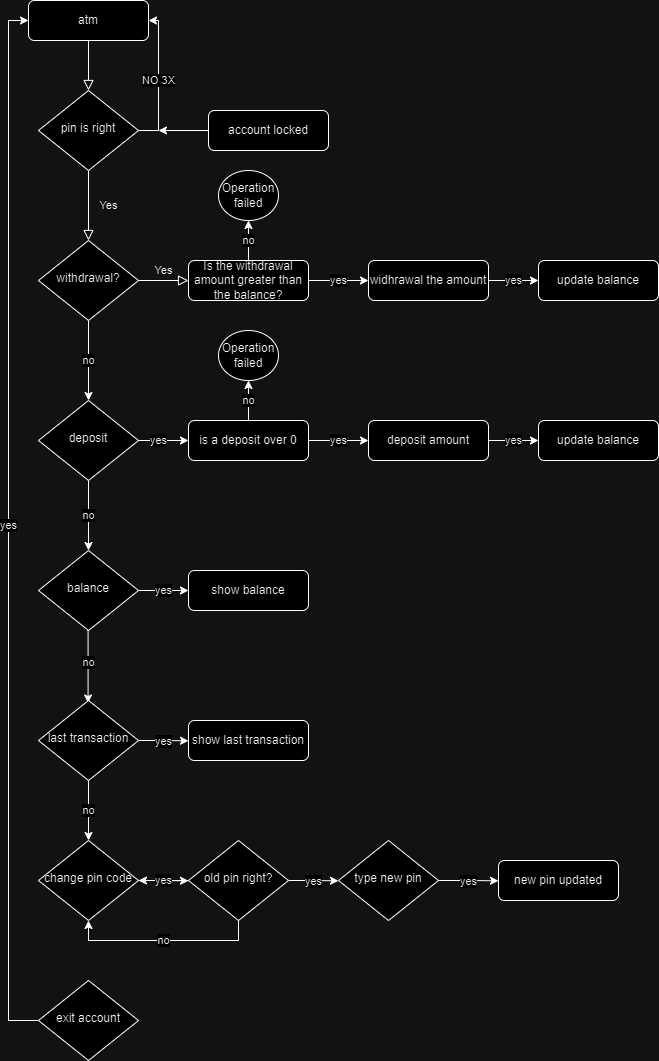

The diagram above was exported from draw.io. Its source (the exported page's mxGraphModel, read from the mxfile embedded in the PNG):
<mxGraphModel dx="1395" dy="643" grid="1" gridSize="10" guides="1" tooltips="1" connect="1" arrows="1" fold="1" page="1" pageScale="1" pageWidth="827" pageHeight="1169" math="0" shadow="0">
  <root>
    <mxCell id="WIyWlLk6GJQsqaUBKTNV-0" />
    <mxCell id="WIyWlLk6GJQsqaUBKTNV-1" parent="WIyWlLk6GJQsqaUBKTNV-0" />
    <mxCell id="WIyWlLk6GJQsqaUBKTNV-2" value="" style="rounded=0;html=1;jettySize=auto;orthogonalLoop=1;fontSize=11;endArrow=block;endFill=0;endSize=8;strokeWidth=1;shadow=0;labelBackgroundColor=none;edgeStyle=orthogonalEdgeStyle;" parent="WIyWlLk6GJQsqaUBKTNV-1" source="WIyWlLk6GJQsqaUBKTNV-3" target="WIyWlLk6GJQsqaUBKTNV-6" edge="1">
      <mxGeometry relative="1" as="geometry" />
    </mxCell>
    <mxCell id="WIyWlLk6GJQsqaUBKTNV-3" value="atm" style="rounded=1;whiteSpace=wrap;html=1;fontSize=12;glass=0;strokeWidth=1;shadow=0;" parent="WIyWlLk6GJQsqaUBKTNV-1" vertex="1">
      <mxGeometry x="160" y="80" width="120" height="40" as="geometry" />
    </mxCell>
    <mxCell id="WIyWlLk6GJQsqaUBKTNV-4" value="Yes" style="rounded=0;html=1;jettySize=auto;orthogonalLoop=1;fontSize=11;endArrow=block;endFill=0;endSize=8;strokeWidth=1;shadow=0;labelBackgroundColor=none;edgeStyle=orthogonalEdgeStyle;" parent="WIyWlLk6GJQsqaUBKTNV-1" source="WIyWlLk6GJQsqaUBKTNV-6" target="WIyWlLk6GJQsqaUBKTNV-10" edge="1">
      <mxGeometry y="20" relative="1" as="geometry">
        <mxPoint as="offset" />
      </mxGeometry>
    </mxCell>
    <mxCell id="QcTf_vmBiz6h6oYdoZsx-39" value="NO 3X" style="edgeStyle=orthogonalEdgeStyle;rounded=0;orthogonalLoop=1;jettySize=auto;html=1;exitX=1;exitY=0.5;exitDx=0;exitDy=0;entryX=1;entryY=0.5;entryDx=0;entryDy=0;" edge="1" parent="WIyWlLk6GJQsqaUBKTNV-1" source="WIyWlLk6GJQsqaUBKTNV-6" target="WIyWlLk6GJQsqaUBKTNV-3">
      <mxGeometry relative="1" as="geometry" />
    </mxCell>
    <mxCell id="WIyWlLk6GJQsqaUBKTNV-6" value="pin is right" style="rhombus;whiteSpace=wrap;html=1;shadow=0;fontFamily=Helvetica;fontSize=12;align=center;strokeWidth=1;spacing=6;spacingTop=-4;" parent="WIyWlLk6GJQsqaUBKTNV-1" vertex="1">
      <mxGeometry x="170" y="170" width="100" height="80" as="geometry" />
    </mxCell>
    <mxCell id="QcTf_vmBiz6h6oYdoZsx-40" style="edgeStyle=orthogonalEdgeStyle;rounded=0;orthogonalLoop=1;jettySize=auto;html=1;" edge="1" parent="WIyWlLk6GJQsqaUBKTNV-1" source="WIyWlLk6GJQsqaUBKTNV-7">
      <mxGeometry relative="1" as="geometry">
        <mxPoint x="290" y="210" as="targetPoint" />
      </mxGeometry>
    </mxCell>
    <mxCell id="WIyWlLk6GJQsqaUBKTNV-7" value="account locked" style="rounded=1;whiteSpace=wrap;html=1;fontSize=12;glass=0;strokeWidth=1;shadow=0;" parent="WIyWlLk6GJQsqaUBKTNV-1" vertex="1">
      <mxGeometry x="340" y="190" width="120" height="40" as="geometry" />
    </mxCell>
    <mxCell id="WIyWlLk6GJQsqaUBKTNV-9" value="Yes" style="edgeStyle=orthogonalEdgeStyle;rounded=0;html=1;jettySize=auto;orthogonalLoop=1;fontSize=11;endArrow=block;endFill=0;endSize=8;strokeWidth=1;shadow=0;labelBackgroundColor=none;entryX=0;entryY=0.5;entryDx=0;entryDy=0;" parent="WIyWlLk6GJQsqaUBKTNV-1" source="WIyWlLk6GJQsqaUBKTNV-10" target="WIyWlLk6GJQsqaUBKTNV-12" edge="1">
      <mxGeometry y="10" relative="1" as="geometry">
        <mxPoint as="offset" />
        <Array as="points">
          <mxPoint x="310" y="360" />
          <mxPoint x="310" y="360" />
        </Array>
      </mxGeometry>
    </mxCell>
    <mxCell id="QcTf_vmBiz6h6oYdoZsx-2" value="no" style="edgeStyle=orthogonalEdgeStyle;rounded=0;orthogonalLoop=1;jettySize=auto;html=1;entryX=0.5;entryY=0;entryDx=0;entryDy=0;" edge="1" parent="WIyWlLk6GJQsqaUBKTNV-1" source="WIyWlLk6GJQsqaUBKTNV-10">
      <mxGeometry relative="1" as="geometry">
        <mxPoint x="220" y="480" as="targetPoint" />
      </mxGeometry>
    </mxCell>
    <mxCell id="WIyWlLk6GJQsqaUBKTNV-10" value="withdrawal?" style="rhombus;whiteSpace=wrap;html=1;shadow=0;fontFamily=Helvetica;fontSize=12;align=center;strokeWidth=1;spacing=6;spacingTop=-4;" parent="WIyWlLk6GJQsqaUBKTNV-1" vertex="1">
      <mxGeometry x="170" y="320" width="100" height="80" as="geometry" />
    </mxCell>
    <mxCell id="QcTf_vmBiz6h6oYdoZsx-31" value="no" style="edgeStyle=orthogonalEdgeStyle;rounded=0;orthogonalLoop=1;jettySize=auto;html=1;exitX=0.5;exitY=1;exitDx=0;exitDy=0;" edge="1" parent="WIyWlLk6GJQsqaUBKTNV-1">
      <mxGeometry relative="1" as="geometry">
        <mxPoint x="219.58" y="782.5" as="targetPoint" />
        <mxPoint x="219.58" y="700" as="sourcePoint" />
      </mxGeometry>
    </mxCell>
    <mxCell id="QcTf_vmBiz6h6oYdoZsx-10" value="yes" style="edgeStyle=orthogonalEdgeStyle;rounded=0;orthogonalLoop=1;jettySize=auto;html=1;exitX=1;exitY=0.5;exitDx=0;exitDy=0;entryX=0;entryY=0.5;entryDx=0;entryDy=0;" edge="1" parent="WIyWlLk6GJQsqaUBKTNV-1" source="WIyWlLk6GJQsqaUBKTNV-12" target="QcTf_vmBiz6h6oYdoZsx-11">
      <mxGeometry relative="1" as="geometry">
        <mxPoint x="480" y="360" as="targetPoint" />
      </mxGeometry>
    </mxCell>
    <mxCell id="QcTf_vmBiz6h6oYdoZsx-29" value="no" style="edgeStyle=orthogonalEdgeStyle;rounded=0;orthogonalLoop=1;jettySize=auto;html=1;exitX=0.5;exitY=0;exitDx=0;exitDy=0;entryX=0.5;entryY=1;entryDx=0;entryDy=0;" edge="1" parent="WIyWlLk6GJQsqaUBKTNV-1" source="WIyWlLk6GJQsqaUBKTNV-12" target="QcTf_vmBiz6h6oYdoZsx-8">
      <mxGeometry relative="1" as="geometry" />
    </mxCell>
    <mxCell id="WIyWlLk6GJQsqaUBKTNV-12" value="Is the withdrawal amount greater than the balance?" style="rounded=1;whiteSpace=wrap;html=1;fontSize=12;glass=0;strokeWidth=1;shadow=0;" parent="WIyWlLk6GJQsqaUBKTNV-1" vertex="1">
      <mxGeometry x="320" y="340" width="120" height="40" as="geometry" />
    </mxCell>
    <mxCell id="QcTf_vmBiz6h6oYdoZsx-3" value="no" style="edgeStyle=orthogonalEdgeStyle;rounded=0;orthogonalLoop=1;jettySize=auto;html=1;exitX=0.5;exitY=1;exitDx=0;exitDy=0;entryX=0.5;entryY=0;entryDx=0;entryDy=0;" edge="1" parent="WIyWlLk6GJQsqaUBKTNV-1">
      <mxGeometry relative="1" as="geometry">
        <mxPoint x="220" y="560" as="sourcePoint" />
        <mxPoint x="220" y="630" as="targetPoint" />
      </mxGeometry>
    </mxCell>
    <mxCell id="QcTf_vmBiz6h6oYdoZsx-4" value="yes" style="edgeStyle=orthogonalEdgeStyle;rounded=0;orthogonalLoop=1;jettySize=auto;html=1;exitX=1;exitY=0.5;exitDx=0;exitDy=0;" edge="1" parent="WIyWlLk6GJQsqaUBKTNV-1">
      <mxGeometry relative="1" as="geometry">
        <mxPoint x="320" y="520" as="targetPoint" />
        <mxPoint x="260" y="520" as="sourcePoint" />
      </mxGeometry>
    </mxCell>
    <mxCell id="QcTf_vmBiz6h6oYdoZsx-8" value="Operation failed" style="ellipse;whiteSpace=wrap;html=1;" vertex="1" parent="WIyWlLk6GJQsqaUBKTNV-1">
      <mxGeometry x="350" y="250" width="60" height="50" as="geometry" />
    </mxCell>
    <mxCell id="QcTf_vmBiz6h6oYdoZsx-28" value="yes" style="edgeStyle=orthogonalEdgeStyle;rounded=0;orthogonalLoop=1;jettySize=auto;html=1;exitX=1;exitY=0.5;exitDx=0;exitDy=0;entryX=0;entryY=0.5;entryDx=0;entryDy=0;" edge="1" parent="WIyWlLk6GJQsqaUBKTNV-1" source="QcTf_vmBiz6h6oYdoZsx-11" target="QcTf_vmBiz6h6oYdoZsx-13">
      <mxGeometry relative="1" as="geometry" />
    </mxCell>
    <mxCell id="QcTf_vmBiz6h6oYdoZsx-11" value="widhrawal the amount" style="rounded=1;whiteSpace=wrap;html=1;fontSize=12;glass=0;strokeWidth=1;shadow=0;" vertex="1" parent="WIyWlLk6GJQsqaUBKTNV-1">
      <mxGeometry x="500" y="340" width="120" height="40" as="geometry" />
    </mxCell>
    <mxCell id="QcTf_vmBiz6h6oYdoZsx-13" value="update balance" style="rounded=1;whiteSpace=wrap;html=1;fontSize=12;glass=0;strokeWidth=1;shadow=0;" vertex="1" parent="WIyWlLk6GJQsqaUBKTNV-1">
      <mxGeometry x="670" y="340" width="120" height="40" as="geometry" />
    </mxCell>
    <mxCell id="QcTf_vmBiz6h6oYdoZsx-14" value="show balance" style="rounded=1;whiteSpace=wrap;html=1;fontSize=12;glass=0;strokeWidth=1;shadow=0;" vertex="1" parent="WIyWlLk6GJQsqaUBKTNV-1">
      <mxGeometry x="320" y="650" width="120" height="40" as="geometry" />
    </mxCell>
    <mxCell id="QcTf_vmBiz6h6oYdoZsx-19" value="yes" style="edgeStyle=orthogonalEdgeStyle;rounded=0;orthogonalLoop=1;jettySize=auto;html=1;exitX=1;exitY=0.5;exitDx=0;exitDy=0;entryX=0;entryY=0.5;entryDx=0;entryDy=0;" edge="1" parent="WIyWlLk6GJQsqaUBKTNV-1" source="QcTf_vmBiz6h6oYdoZsx-20" target="QcTf_vmBiz6h6oYdoZsx-22">
      <mxGeometry relative="1" as="geometry">
        <mxPoint x="480" y="520" as="targetPoint" />
      </mxGeometry>
    </mxCell>
    <mxCell id="QcTf_vmBiz6h6oYdoZsx-30" value="no" style="edgeStyle=orthogonalEdgeStyle;rounded=0;orthogonalLoop=1;jettySize=auto;html=1;exitX=0.5;exitY=0;exitDx=0;exitDy=0;entryX=0.5;entryY=1;entryDx=0;entryDy=0;" edge="1" parent="WIyWlLk6GJQsqaUBKTNV-1" source="QcTf_vmBiz6h6oYdoZsx-20" target="QcTf_vmBiz6h6oYdoZsx-25">
      <mxGeometry relative="1" as="geometry" />
    </mxCell>
    <mxCell id="QcTf_vmBiz6h6oYdoZsx-20" value="is a deposit over 0" style="rounded=1;whiteSpace=wrap;html=1;fontSize=12;glass=0;strokeWidth=1;shadow=0;" vertex="1" parent="WIyWlLk6GJQsqaUBKTNV-1">
      <mxGeometry x="320" y="500" width="120" height="40" as="geometry" />
    </mxCell>
    <mxCell id="QcTf_vmBiz6h6oYdoZsx-27" value="yes" style="edgeStyle=orthogonalEdgeStyle;rounded=0;orthogonalLoop=1;jettySize=auto;html=1;exitX=1;exitY=0.5;exitDx=0;exitDy=0;entryX=0;entryY=0.5;entryDx=0;entryDy=0;" edge="1" parent="WIyWlLk6GJQsqaUBKTNV-1" source="QcTf_vmBiz6h6oYdoZsx-22" target="QcTf_vmBiz6h6oYdoZsx-23">
      <mxGeometry relative="1" as="geometry" />
    </mxCell>
    <mxCell id="QcTf_vmBiz6h6oYdoZsx-22" value="deposit amount" style="rounded=1;whiteSpace=wrap;html=1;fontSize=12;glass=0;strokeWidth=1;shadow=0;" vertex="1" parent="WIyWlLk6GJQsqaUBKTNV-1">
      <mxGeometry x="500" y="500" width="120" height="40" as="geometry" />
    </mxCell>
    <mxCell id="QcTf_vmBiz6h6oYdoZsx-23" value="update balance" style="rounded=1;whiteSpace=wrap;html=1;fontSize=12;glass=0;strokeWidth=1;shadow=0;" vertex="1" parent="WIyWlLk6GJQsqaUBKTNV-1">
      <mxGeometry x="670" y="500" width="120" height="40" as="geometry" />
    </mxCell>
    <mxCell id="QcTf_vmBiz6h6oYdoZsx-25" value="Operation failed" style="ellipse;whiteSpace=wrap;html=1;" vertex="1" parent="WIyWlLk6GJQsqaUBKTNV-1">
      <mxGeometry x="350" y="410" width="60" height="50" as="geometry" />
    </mxCell>
    <mxCell id="QcTf_vmBiz6h6oYdoZsx-36" value="yes" style="edgeStyle=orthogonalEdgeStyle;rounded=0;orthogonalLoop=1;jettySize=auto;html=1;exitX=1;exitY=0.5;exitDx=0;exitDy=0;entryX=0;entryY=0.5;entryDx=0;entryDy=0;" edge="1" parent="WIyWlLk6GJQsqaUBKTNV-1" source="QcTf_vmBiz6h6oYdoZsx-33" target="QcTf_vmBiz6h6oYdoZsx-14">
      <mxGeometry relative="1" as="geometry" />
    </mxCell>
    <mxCell id="QcTf_vmBiz6h6oYdoZsx-33" value="balance&lt;span style=&quot;color: rgba(0, 0, 0, 0); font-family: monospace; font-size: 0px; text-align: start; text-wrap: nowrap;&quot;&gt;%3CmxGraphModel%3E%3Croot%3E%3CmxCell%20id%3D%220%22%2F%3E%3CmxCell%20id%3D%221%22%20parent%3D%220%22%2F%3E%3CmxCell%20id%3D%222%22%20value%3D%22withdrawal%3F%22%20style%3D%22rhombus%3BwhiteSpace%3Dwrap%3Bhtml%3D1%3Bshadow%3D0%3BfontFamily%3DHelvetica%3BfontSize%3D12%3Balign%3Dcenter%3BstrokeWidth%3D1%3Bspacing%3D6%3BspacingTop%3D-4%3B%22%20vertex%3D%221%22%20parent%3D%221%22%3E%3CmxGeometry%20x%3D%22170%22%20y%3D%22320%22%20width%3D%22100%22%20height%3D%2280%22%20as%3D%22geometry%22%2F%3E%3C%2FmxCell%3E%3C%2Froot%3E%3C%2FmxGraphModel%3E&lt;/span&gt;" style="rhombus;whiteSpace=wrap;html=1;shadow=0;fontFamily=Helvetica;fontSize=12;align=center;strokeWidth=1;spacing=6;spacingTop=-4;" vertex="1" parent="WIyWlLk6GJQsqaUBKTNV-1">
      <mxGeometry x="170" y="630" width="100" height="80" as="geometry" />
    </mxCell>
    <mxCell id="QcTf_vmBiz6h6oYdoZsx-34" value="deposit" style="rhombus;whiteSpace=wrap;html=1;shadow=0;fontFamily=Helvetica;fontSize=12;align=center;strokeWidth=1;spacing=6;spacingTop=-4;" vertex="1" parent="WIyWlLk6GJQsqaUBKTNV-1">
      <mxGeometry x="170" y="480" width="100" height="80" as="geometry" />
    </mxCell>
    <mxCell id="QcTf_vmBiz6h6oYdoZsx-41" value="yes" style="edgeStyle=orthogonalEdgeStyle;rounded=0;orthogonalLoop=1;jettySize=auto;html=1;exitX=1;exitY=0.5;exitDx=0;exitDy=0;" edge="1" parent="WIyWlLk6GJQsqaUBKTNV-1" source="QcTf_vmBiz6h6oYdoZsx-35">
      <mxGeometry relative="1" as="geometry">
        <mxPoint x="320" y="820.3333333333335" as="targetPoint" />
      </mxGeometry>
    </mxCell>
    <mxCell id="QcTf_vmBiz6h6oYdoZsx-43" value="no" style="edgeStyle=orthogonalEdgeStyle;rounded=0;orthogonalLoop=1;jettySize=auto;html=1;exitX=0.5;exitY=1;exitDx=0;exitDy=0;" edge="1" parent="WIyWlLk6GJQsqaUBKTNV-1" source="QcTf_vmBiz6h6oYdoZsx-35">
      <mxGeometry relative="1" as="geometry">
        <mxPoint x="220" y="920" as="targetPoint" />
      </mxGeometry>
    </mxCell>
    <mxCell id="QcTf_vmBiz6h6oYdoZsx-35" value="last transaction" style="rhombus;whiteSpace=wrap;html=1;shadow=0;fontFamily=Helvetica;fontSize=12;align=center;strokeWidth=1;spacing=6;spacingTop=-4;" vertex="1" parent="WIyWlLk6GJQsqaUBKTNV-1">
      <mxGeometry x="170" y="780" width="100" height="80" as="geometry" />
    </mxCell>
    <mxCell id="QcTf_vmBiz6h6oYdoZsx-42" value="show last transaction" style="rounded=1;whiteSpace=wrap;html=1;fontSize=12;glass=0;strokeWidth=1;shadow=0;" vertex="1" parent="WIyWlLk6GJQsqaUBKTNV-1">
      <mxGeometry x="320" y="800" width="120" height="40" as="geometry" />
    </mxCell>
    <mxCell id="QcTf_vmBiz6h6oYdoZsx-45" style="edgeStyle=orthogonalEdgeStyle;rounded=0;orthogonalLoop=1;jettySize=auto;html=1;exitX=1;exitY=0.5;exitDx=0;exitDy=0;" edge="1" parent="WIyWlLk6GJQsqaUBKTNV-1" source="QcTf_vmBiz6h6oYdoZsx-44">
      <mxGeometry relative="1" as="geometry">
        <mxPoint x="320" y="960.3333333333335" as="targetPoint" />
      </mxGeometry>
    </mxCell>
    <mxCell id="QcTf_vmBiz6h6oYdoZsx-44" value="change pin code" style="rhombus;whiteSpace=wrap;html=1;shadow=0;fontFamily=Helvetica;fontSize=12;align=center;strokeWidth=1;spacing=6;spacingTop=-4;" vertex="1" parent="WIyWlLk6GJQsqaUBKTNV-1">
      <mxGeometry x="170" y="920" width="100" height="80" as="geometry" />
    </mxCell>
    <mxCell id="QcTf_vmBiz6h6oYdoZsx-47" value="yes" style="edgeStyle=orthogonalEdgeStyle;rounded=0;orthogonalLoop=1;jettySize=auto;html=1;" edge="1" parent="WIyWlLk6GJQsqaUBKTNV-1" source="QcTf_vmBiz6h6oYdoZsx-46" target="QcTf_vmBiz6h6oYdoZsx-44">
      <mxGeometry relative="1" as="geometry" />
    </mxCell>
    <mxCell id="QcTf_vmBiz6h6oYdoZsx-48" value="no" style="edgeStyle=orthogonalEdgeStyle;rounded=0;orthogonalLoop=1;jettySize=auto;html=1;exitX=0.5;exitY=1;exitDx=0;exitDy=0;entryX=0.5;entryY=1;entryDx=0;entryDy=0;" edge="1" parent="WIyWlLk6GJQsqaUBKTNV-1" source="QcTf_vmBiz6h6oYdoZsx-46" target="QcTf_vmBiz6h6oYdoZsx-44">
      <mxGeometry relative="1" as="geometry" />
    </mxCell>
    <mxCell id="QcTf_vmBiz6h6oYdoZsx-49" value="yes" style="edgeStyle=orthogonalEdgeStyle;rounded=0;orthogonalLoop=1;jettySize=auto;html=1;exitX=1;exitY=0.5;exitDx=0;exitDy=0;" edge="1" parent="WIyWlLk6GJQsqaUBKTNV-1" source="QcTf_vmBiz6h6oYdoZsx-46">
      <mxGeometry relative="1" as="geometry">
        <mxPoint x="470" y="960.3333333333335" as="targetPoint" />
      </mxGeometry>
    </mxCell>
    <mxCell id="QcTf_vmBiz6h6oYdoZsx-46" value="old pin right?" style="rhombus;whiteSpace=wrap;html=1;shadow=0;fontFamily=Helvetica;fontSize=12;align=center;strokeWidth=1;spacing=6;spacingTop=-4;" vertex="1" parent="WIyWlLk6GJQsqaUBKTNV-1">
      <mxGeometry x="320" y="920" width="100" height="80" as="geometry" />
    </mxCell>
    <mxCell id="QcTf_vmBiz6h6oYdoZsx-51" value="yes" style="edgeStyle=orthogonalEdgeStyle;rounded=0;orthogonalLoop=1;jettySize=auto;html=1;exitX=1;exitY=0.5;exitDx=0;exitDy=0;" edge="1" parent="WIyWlLk6GJQsqaUBKTNV-1" source="QcTf_vmBiz6h6oYdoZsx-50">
      <mxGeometry relative="1" as="geometry">
        <mxPoint x="630" y="960.3333333333335" as="targetPoint" />
      </mxGeometry>
    </mxCell>
    <mxCell id="QcTf_vmBiz6h6oYdoZsx-50" value="type new pin" style="rhombus;whiteSpace=wrap;html=1;shadow=0;fontFamily=Helvetica;fontSize=12;align=center;strokeWidth=1;spacing=6;spacingTop=-4;" vertex="1" parent="WIyWlLk6GJQsqaUBKTNV-1">
      <mxGeometry x="470" y="920" width="100" height="80" as="geometry" />
    </mxCell>
    <mxCell id="QcTf_vmBiz6h6oYdoZsx-52" value="new pin updated" style="rounded=1;whiteSpace=wrap;html=1;fontSize=12;glass=0;strokeWidth=1;shadow=0;" vertex="1" parent="WIyWlLk6GJQsqaUBKTNV-1">
      <mxGeometry x="630" y="940" width="120" height="40" as="geometry" />
    </mxCell>
    <mxCell id="QcTf_vmBiz6h6oYdoZsx-54" value="yes" style="edgeStyle=orthogonalEdgeStyle;rounded=0;orthogonalLoop=1;jettySize=auto;html=1;exitX=0;exitY=0.5;exitDx=0;exitDy=0;entryX=0;entryY=0.5;entryDx=0;entryDy=0;" edge="1" parent="WIyWlLk6GJQsqaUBKTNV-1" source="QcTf_vmBiz6h6oYdoZsx-53" target="WIyWlLk6GJQsqaUBKTNV-3">
      <mxGeometry relative="1" as="geometry" />
    </mxCell>
    <mxCell id="QcTf_vmBiz6h6oYdoZsx-53" value="exit account" style="rhombus;whiteSpace=wrap;html=1;shadow=0;fontFamily=Helvetica;fontSize=12;align=center;strokeWidth=1;spacing=6;spacingTop=-4;" vertex="1" parent="WIyWlLk6GJQsqaUBKTNV-1">
      <mxGeometry x="170" y="1060" width="100" height="80" as="geometry" />
    </mxCell>
  </root>
</mxGraphModel>